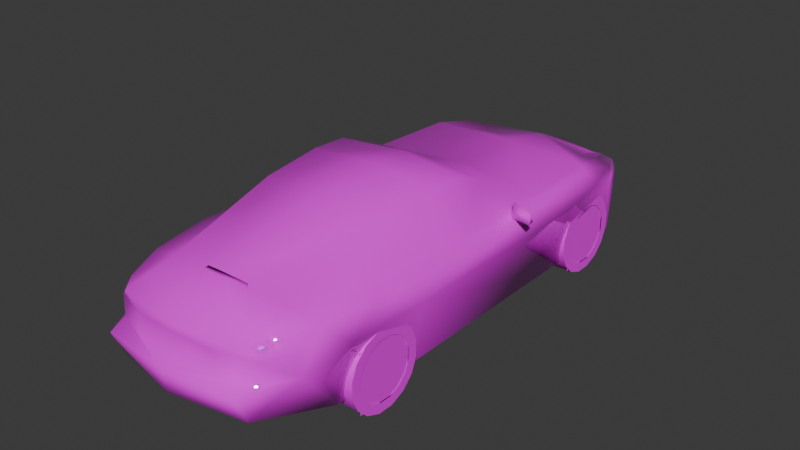 # Source: amdb7.blend  (saved by Blender 4.0.36; exported with 4.5.12 LTS)
import bpy
from mathutils import Matrix  # noqa: F401  (used for matrix-valued properties, if any)

bpy.ops.wm.read_factory_settings(use_empty=True)
scene = bpy.context.scene
scene.name = 'Scene'

# ---- collections
col_collection = bpy.data.collections.new('Collection'); scene.collection.children.link(col_collection)

# ---- images (referenced by path relative to the original .blend; pixels are not part of the script)
import os
ASSET_DIR = os.environ.get("B2B_ASSET_DIR", "")  # directory of the original .blend (textures are referenced by path, not embedded)
HERE = os.path.dirname(os.path.abspath(__file__))  # packed textures are extracted next to this script under _unpacked/

def load_image(name, relpath, width, height, colorspace="sRGB"):
    """Load a texture the original file referenced (path relative to the .blend, or extracted next to this script)."""
    p = next((c for c in (os.path.join(HERE, relpath), os.path.join(ASSET_DIR, relpath)) if relpath and os.path.exists(c)), "")
    if p:
        img = bpy.data.images.load(p, check_existing=True)
        img.name = name
    else:  # same state as the original file: an image datablock whose file is absent (Cycles renders it pink)
        img = bpy.data.images.new(name, width, height)
        img.source = "FILE"
        img.filepath = "//" + (relpath or name)
    img.colorspace_settings.name = colorspace
    return img
img_5_png = load_image('5.png', 'textures/5.png', 1024, 1024, 'sRGB')

# ---- materials (node trees are filled in below, after node groups)
mat_material_001 = bpy.data.materials.new('Material.001')
mat_material_001.alpha_threshold = 0.2
mat_material_001.use_transparent_shadow = False
mat_material_001.roughness = 0.5
mat_material_001.line_color = (0.0, 0.0, 0.0, 1.0)
mat_material = bpy.data.materials.new('Material')
mat_material.alpha_threshold = 0.2
mat_material.use_transparent_shadow = False
mat_material.roughness = 0.5
mat_material.line_color = (0.0, 0.0, 0.0, 1.0)

# ---- material node trees
mat_material_001.use_nodes = True; mat_material_001.node_tree.nodes.clear()
_N = mat_material_001.node_tree.nodes; _L = mat_material_001.node_tree.links
n0 = _N.new('ShaderNodeOutputMaterial'); n0.name = 'Material Output'; n0.location = (300, 300)
n1 = _N.new('ShaderNodeBsdfPrincipled'); n1.name = 'Principled BSDF'; n1.location = (10, 300)
n1.inputs[2].default_value = 0.0
n1.inputs[3].default_value = 1.45
n2 = _N.new('ShaderNodeTexImage'); n2.name = 'Image Texture'; n2.location = (-280, 280)
n2.image = img_5_png
n2.interpolation = 'Closest'
_L.new(n1.outputs[0], n0.inputs[0])
_L.new(n2.outputs[0], n1.inputs[0])
_L.new(n2.outputs[1], n1.inputs[4])
n0.is_active_output = True
mat_material.use_nodes = True; mat_material.node_tree.nodes.clear()
_N = mat_material.node_tree.nodes; _L = mat_material.node_tree.links
n0 = _N.new('ShaderNodeOutputMaterial'); n0.name = 'Material Output'; n0.location = (300, 300)
n1 = _N.new('ShaderNodeBsdfPrincipled'); n1.name = 'Principled BSDF'; n1.location = (10, 300)
n1.inputs[3].default_value = 1.45
n2 = _N.new('ShaderNodeTexImage'); n2.name = 'Image Texture'; n2.location = (-280, 280)
n2.image = img_5_png
n2.interpolation = 'Closest'
_L.new(n1.outputs[0], n0.inputs[0])
_L.new(n2.outputs[0], n1.inputs[0])
_L.new(n2.outputs[1], n1.inputs[4])
n0.is_active_output = True

# ---- world
world_world = bpy.data.worlds.new('World'); scene.world = world_world
world_world.use_nodes = True; world_world.node_tree.nodes.clear()
_N = world_world.node_tree.nodes; _L = world_world.node_tree.links
n0 = _N.new('ShaderNodeOutputWorld'); n0.name = 'World Output'; n0.location = (300, 300)
n1 = _N.new('ShaderNodeBackground'); n1.name = 'Background'; n1.location = (10, 300)
n1.inputs[0].default_value = (0.05088, 0.05088, 0.05088, 1.0)
_L.new(n1.outputs[0], n0.inputs[0])
n0.is_active_output = True
world_world.color = (0.05088, 0.05088, 0.05088)
world_world.use_sun_shadow = False
world_world.sun_shadow_jitter_overblur = 0.0

# ---- meshes
me_ld7cn = bpy.data.meshes.new('ld7cn')
me_ld7cn.from_pydata([(-0.433, 0.8491, 0.02027), (-0.433, -1.696, 0.05551), (-0.433, 1.58, 0.6015), (-0.433, -0.9345, 0.783), (-0.433, 0.9099, 0.6517), (-0.433, -1.59, 0.697), (-0.433, 1.722, 0.05068), (-0.433, -0.8892, 0.01014), (0.433, 0.8491, 0.02027), (0.433, 1.722, 0.05068), (0.433, 1.58, 0.6015), (0.433, 0.9099, 0.6517), (0.433, -1.696, 0.05551), (0.433, -0.8892, 0.01014), (0.433, -0.9345, 0.783), (0.433, -1.59, 0.697), (0.7709, 1.73, 0.4644), (0.6521, 1.73, 0.6126), (0.6126, 2.086, 0.4644), (0.7607, 1.829, 0.4938), (0.4842, 1.73, 0.4644), (0.4349, 2.036, 0.5039), (0.4644, 2.155, 0.4547), (0.4842, 1.73, 0.5928), (0.7709, 1.73, 0.5633), (-0.7709, 1.73, 0.5633), (-0.4842, 1.73, 0.5928), (-0.4644, 2.155, 0.4547), (-0.4349, 2.036, 0.5039), (-0.4842, 1.73, 0.4644), (-0.7607, 1.829, 0.4938), (-0.6126, 2.086, 0.4644), (-0.6521, 1.73, 0.6126), (-0.7709, 1.73, 0.4644), (-1.008, 0.1776, 0.6917), (-1.008, 0.1776, 0.7907), (-0.8201, 0.2467, 0.8003), (-0.8105, 0.237, 0.6719), (-0.8105, 0.3456, 0.6719), (0.8105, 0.3456, 0.6719), (0.8105, 0.237, 0.6719), (0.8201, 0.2467, 0.8003), (1.008, 0.1776, 0.7907), (1.008, 0.1776, 0.6917), (0.4547, 2.214, 0.3654), (-0.4547, 2.214, 0.3654), (-0.3558, -2.303, 0.5928), (0.3558, -2.303, 0.5928), (0.5334, 2.145, 0.04924), (-0.5334, 2.145, 0.04924), (0.8501, 0.5532, 0.6425), (-0.8501, 0.5532, 0.6425), (0.8501, -1.285, 0.7216), (-0.8501, -1.285, 0.7216), (-0.7313, 1.354, 0.6917), (0.7313, 1.354, 0.6917), (0.7805, -1.799, 0.7019), (-0.7805, -1.799, 0.7019), (-0.8303, 1.69, 0.02944), (0.8303, 1.69, 0.02944), (-0.9094, 1.275, 0.5831), (0.9094, 1.275, 0.5831), (0.6126, -2.283, 0.1578), (-0.6126, -2.283, 0.1578), (-0.7607, -1.977, 0.5633), (0.7607, -1.977, 0.5633), (-0.6521, 2.106, 0.3654), (0.6521, 2.106, 0.3654), (-0.8003, -1.671, 0.0391), (0.8003, -1.671, 0.0391), (-0.8303, -0.9094, 6.866e-08), (0.8303, -0.9094, 6.866e-08), (-0.8303, 0.8795, -6.64e-08), (0.8303, 0.8795, -6.64e-08), (0.7607, 0.5928, 0.7115), (-0.7607, 0.5928, 0.7115), (-0.573, -0.08881, 1.047), (0.573, -0.08881, 1.047), (-0.9094, 0.9094, 0.5039), (0.9094, 0.9094, 0.5039), (-0.8795, -1.591, 0.5136), (-0.9094, -0.949, 0.5136), (-0.8896, 1.562, 0.4938), (0.8896, 1.562, 0.4938), (0.8795, -1.591, 0.5136), (0.9094, -0.949, 0.5136), (-0.7907, -0.3456, 0.7019), (0.7907, -0.3456, 0.7019), (0.5633, -0.405, 1.067), (-0.5633, -0.405, 1.067), (0.5532, -0.9094, 1.018), (-0.5532, -0.9094, 1.018), (-0.3258, 2.244, 0.4151), (0.3258, 2.244, 0.4151), (-0.5928, -2.382, 0.3755), (-0.7907, -1.977, 0.405), (0.5928, -2.382, 0.3755), (0.7907, -1.977, 0.405), (-0.3558, -2.313, 0.405), (0.3558, -2.313, 0.405), (0.0, -2.442, 0.3755), (-0.6324, -2.214, 0.5831), (0.6324, -2.214, 0.5831), (-0.6425, -2.214, 0.405), (0.6425, -2.214, 0.405), (-0.5435, -1.829, 0.7511), (0.5435, -1.829, 0.7511), (-0.6719, -2.106, 0.6623), (0.6719, -2.106, 0.6623), (0.5633, -2.274, 0.6521), (-0.5633, -2.244, 0.6521), (-0.6227, 0.09847, 0.9688), (0.6227, 0.09847, 0.9688), (0.4547, 2.214, 0.2964), (-0.4547, 2.214, 0.2964), (0.2076, -1.858, 0.7805), (-0.2076, -1.858, 0.7805), (0.1878, -1.834, 0.797), (-0.1878, -1.834, 0.797), (0.0, 2.205, 0.07868), (0.0, 2.283, 0.2863), (0.0, 1.878, 0.6126), (0.0, 1.364, 0.7216), (0.0, 0.6917, 0.7414), (0.0, 0.1482, 0.9982), (0.0, -0.0391, 1.077), (0.0, -0.405, 1.107), (0.0, -0.9094, 1.047), (0.0, -2.333, 0.6719), (0.0, -2.323, 0.5928), (0.0, -2.353, 0.405), (0.0, -2.422, 0.1878), (0.0, 2.283, 0.4349), (0.6821, -1.285, 0.7709), (-0.6821, -1.285, 0.7709), (-0.9982, 0.2467, 0.6917), (0.9982, 0.2467, 0.6917), (0.0, -1.858, 0.7805), (0.0, -1.829, 0.8003)], [], [(131, 63, 62), (119, 48, 49), (79, 78, 60, 61), (61, 60, 82, 83), (82, 58, 59, 83), (78, 79, 73, 72), (84, 80, 81, 85), (81, 70, 71, 85), (80, 84, 69, 68), (73, 71, 70, 72), (62, 63, 68, 69), (48, 59, 58, 49), (1, 5, 3, 7), (0, 4, 2, 6), (12, 13, 14, 15), (8, 9, 10, 11), (115, 117, 137), (116, 137, 118), (115, 138, 117), (117, 138, 118), (132, 120, 92), (132, 93, 120), (65, 97, 56), (80, 95, 57), (42, 43, 136), (34, 35, 135), (87, 133, 52), (87, 90, 133), (86, 134, 91), (86, 53, 134), (26, 121, 28), (23, 21, 121), (96, 100, 131), (99, 130, 100), (68, 63, 95), (69, 97, 62), (133, 106, 52), (134, 53, 105), (88, 90, 87), (89, 86, 91), (80, 53, 81), (18, 19, 67), (31, 66, 30), (48, 67, 59), (82, 66, 58), (106, 115, 109), (106, 90, 115), (117, 118, 137), (27, 31, 32), (22, 17, 18), (75, 51, 86), (28, 92, 27), (45, 114, 66), (44, 67, 113), (78, 51, 60), (79, 61, 50), (108, 109, 102), (107, 101, 110), (53, 80, 57), (52, 56, 84), (54, 32, 25), (25, 32, 31), (76, 111, 89), (77, 88, 112), (21, 22, 93), (116, 118, 138), (105, 110, 116), (56, 108, 65), (57, 64, 107), (60, 82, 78), (130, 98, 100), (24, 17, 55), (24, 18, 17), (67, 83, 59), (82, 25, 30), (84, 97, 69), (80, 68, 95), (63, 131, 94), (50, 87, 52), (104, 96, 97), (103, 95, 94), (62, 96, 131), (102, 109, 47), (105, 116, 91), (30, 25, 31), (106, 133, 90), (106, 56, 52), (53, 57, 105), (17, 23, 55), (19, 18, 24), (66, 82, 30), (53, 86, 51), (31, 45, 66), (18, 67, 44), (24, 83, 19), (52, 84, 85), (97, 84, 56), (108, 102, 65), (95, 64, 57), (95, 63, 94), (48, 113, 67), (49, 66, 114), (19, 83, 67), (64, 101, 107), (105, 91, 134), (61, 79, 83), (32, 54, 26), (74, 87, 50), (62, 97, 96), (66, 49, 58), (101, 46, 110), (100, 94, 131), (39, 40, 41), (38, 36, 37), (25, 32, 33), (30, 33, 31), (30, 25, 33), (26, 28, 29), (29, 28, 27), (20, 22, 21), (23, 20, 21), (19, 16, 24), (19, 18, 16), (24, 16, 17), (47, 99, 104, 102), (98, 46, 101, 103), (97, 65, 102, 104), (103, 101, 64, 95), (138, 115, 90, 127), (99, 47, 129, 130), (47, 109, 128, 129), (109, 115, 137, 128), (90, 88, 126, 127), (88, 77, 125, 126), (77, 112, 124, 125), (112, 74, 123, 124), (74, 55, 122, 123), (55, 23, 121, 122), (21, 93, 132, 121), (113, 48, 119, 120), (36, 38, 135, 35), (41, 42, 136, 39), (82, 60, 54, 25), (61, 83, 24, 55), (128, 137, 116, 110), (138, 127, 91, 116), (93, 22, 18, 44), (76, 125, 124, 111), (27, 32, 26, 28), (109, 108, 56, 106), (128, 110, 46, 129), (83, 79, 73, 59), (45, 31, 27, 92), (46, 98, 130, 129), (104, 99, 100, 96), (103, 94, 100, 98), (125, 76, 89, 126), (87, 74, 112, 88), (28, 121, 132, 92), (22, 21, 23, 17), (114, 45, 92, 120), (127, 126, 89, 91), (75, 86, 89, 111), (75, 111, 124, 123), (122, 121, 26, 54), (72, 78, 82, 58), (81, 70, 68, 80), (50, 52, 85, 79), (78, 81, 53, 51), (107, 110, 105, 57), (44, 113, 120, 93), (50, 61, 55, 74), (84, 69, 71, 85), (51, 75, 54, 60), (85, 71, 73, 79), (78, 72, 70, 81), (122, 54, 75, 123), (49, 114, 120, 119), (42, 41, 40, 43), (43, 40, 39, 136), (37, 34, 135, 38), (35, 34, 37, 36), (27, 31, 33, 29), (32, 26, 29, 33), (23, 17, 16, 20), (18, 22, 20, 16)])
me_ld7cn.polygons.foreach_set('use_smooth', [True] * 186)
_uv = me_ld7cn.uv_layers.new(name='UVMap')
_uv.uv.foreach_set('vector', [0.031, 0.0, 0.031, 0.031, 0.0, 0.031, 0.031, 0.0, 0.031, 0.031, 0.0, 0.031, 0.031, 0.0, 0.031, 0.031, 0.0, 0.031, 0.0, 0.0, 0.031, 0.0, 0.031, 0.031, 0.0, 0.031, 0.0, 0.0, 0.031, 0.0, 0.031, 0.031, 0.0, 0.031, 0.0, 0.0, 0.031, 0.0, 0.031, 0.031, 0.0, 0.031, 0.0, 0.0, 0.031, 0.0, 0.031, 0.031, 0.0, 0.031, 0.0, 0.0, 0.031, 0.0, 0.031, 0.031, 0.0, 0.031, 0.0, 0.0, 0.031, 0.0, 0.031, 0.031, 0.0, 0.031, 0.0, 0.0, 0.031, 0.0, 0.031, 0.031, 0.0, 0.031, 0.0, 0.0, 0.031, 0.0, 0.031, 0.031, 0.0, 0.031, 0.0, 0.0, 0.031, 0.0, 0.031, 0.031, 0.0, 0.031, 0.0, 0.0, 0.031, 0.0, 0.031, 0.031, 0.0, 0.031, 0.0, 0.0, 0.031, 0.0, 0.031, 0.031, 0.0, 0.031, 0.0, 0.0, 0.031, 0.0, 0.031, 0.031, 0.0, 0.031, 0.0, 0.0, 0.031, 0.0, 0.031, 0.031, 0.0, 0.031, 0.0, 0.0, 0.773, 0.835, 0.769, 0.847, 0.718, 0.835, 0.663, 0.835, 0.718, 0.835, 0.667, 0.847, 0.753, 0.808, 0.725, 0.808, 0.749, 0.808, 0.749, 0.808, 0.725, 0.808, 0.694, 0.808, 0.624, 0.969, 0.624, 0.91, 0.498, 0.957, 0.624, 0.969, 0.498, 0.957, 0.624, 0.91, 0.553, 0.776, 0.537, 0.733, 0.514, 0.808, 0.486, 0.765, 0.537, 0.733, 0.514, 0.808, 0.031, 0.812, 0.031, 0.8, 0.031, 0.8, 0.031, 0.796, 0.031, 0.812, 0.031, 0.796, 0.604, 0.545, 0.6, 0.518, 0.604, 0.518, 0.376, 0.251, 0.455, 0.357, 0.506, 0.278, 0.376, 0.251, 0.506, 0.278, 0.455, 0.357, 0.545, 0.545, 0.545, 0.518, 0.549, 0.518, 0.086, 0.341, 0.247, 0.318, 0.102, 0.29, 0.086, 0.341, 0.102, 0.29, 0.247, 0.318, 0.608, 0.702, 0.796, 0.702, 0.796, 0.635, 0.682, 0.71, 0.796, 0.71, 0.796, 0.702, 0.498, 0.643, 0.58, 0.682, 0.537, 0.733, 0.498, 0.643, 0.537, 0.733, 0.58, 0.682, 0.965, 0.957, 0.933, 0.886, 1.0, 0.957, 0.965, 0.957, 1.0, 0.957, 0.933, 0.886, 0.384, 0.373, 0.455, 0.357, 0.376, 0.251, 0.384, 0.373, 0.376, 0.251, 0.455, 0.357, 0.486, 0.765, 0.447, 0.812, 0.404, 0.765, 0.008, 0.749, 0.039, 0.757, 0.004, 0.725, 0.008, 0.749, 0.004, 0.725, 0.039, 0.757, 0.0, 0.643, 0.004, 0.725, 0.059, 0.639, 0.075, 0.757, 0.004, 0.725, 0.059, 0.639, 0.933, 0.886, 0.859, 0.882, 0.937, 0.831, 0.933, 0.886, 0.933, 1.0, 0.859, 0.882, 0.769, 0.847, 0.667, 0.847, 0.718, 0.835, 0.812, 0.439, 0.776, 0.424, 0.71, 0.529, 0.812, 0.427, 0.714, 0.537, 0.773, 0.424, 0.2, 0.812, 0.208, 0.792, 0.325, 0.808, 0.102, 0.29, 0.141, 0.255, 0.094, 0.271, 0.451, 0.941, 0.451, 0.914, 0.376, 0.941, 0.447, 0.941, 0.376, 0.941, 0.447, 0.914, 0.161, 0.761, 0.208, 0.792, 0.11, 0.78, 0.161, 0.761, 0.11, 0.78, 0.208, 0.792, 0.596, 0.812, 0.627, 0.808, 0.604, 0.78, 0.596, 0.812, 0.604, 0.78, 0.627, 0.808, 0.447, 0.812, 0.486, 0.765, 0.514, 0.808, 0.447, 0.812, 0.514, 0.808, 0.486, 0.765, 0.102, 0.808, 0.055, 0.788, 0.055, 0.776, 0.69, 0.494, 0.71, 0.529, 0.776, 0.424, 0.341, 0.369, 0.318, 0.341, 0.384, 0.373, 0.341, 0.369, 0.384, 0.373, 0.318, 0.341, 0.102, 0.29, 0.094, 0.271, 0.137, 0.255, 0.694, 0.808, 0.694, 0.808, 0.725, 0.808, 0.933, 0.886, 0.937, 0.835, 0.859, 0.882, 0.514, 0.808, 0.557, 0.8, 0.553, 0.776, 0.514, 0.808, 0.553, 0.776, 0.557, 0.8, 0.11, 0.78, 0.075, 0.757, 0.161, 0.761, 0.796, 0.71, 0.682, 0.71, 0.796, 0.702, 0.055, 0.776, 0.055, 0.788, 0.102, 0.808, 0.69, 0.506, 0.773, 0.424, 0.714, 0.537, 0.004, 0.725, 0.075, 0.757, 0.059, 0.639, 0.075, 0.757, 0.055, 0.776, 0.039, 0.757, 0.486, 0.765, 0.537, 0.733, 0.498, 0.643, 0.486, 0.765, 0.498, 0.643, 0.537, 0.733, 0.604, 0.627, 0.796, 0.635, 0.608, 0.702, 0.208, 0.792, 0.325, 0.808, 0.447, 0.812, 0.569, 0.733, 0.592, 0.725, 0.537, 0.733, 0.569, 0.733, 0.537, 0.733, 0.592, 0.725, 0.604, 0.627, 0.608, 0.702, 0.796, 0.635, 0.604, 0.78, 0.627, 0.808, 0.69, 0.784, 0.933, 0.886, 0.859, 0.882, 0.937, 1.0, 0.706, 0.459, 0.69, 0.494, 0.776, 0.424, 0.576, 0.271, 0.506, 0.278, 0.455, 0.357, 0.933, 0.886, 0.984, 0.89, 1.0, 0.957, 1.0, 0.957, 0.984, 0.89, 0.933, 0.886, 0.031, 0.341, 0.086, 0.341, 0.008, 0.404, 0.706, 0.471, 0.773, 0.424, 0.69, 0.506, 0.004, 0.725, 0.075, 0.757, 0.039, 0.757, 0.447, 0.812, 0.325, 0.808, 0.208, 0.792, 0.388, 0.976, 0.451, 0.941, 0.376, 0.941, 0.388, 0.976, 0.376, 0.941, 0.447, 0.941, 0.055, 0.776, 0.075, 0.757, 0.039, 0.757, 0.447, 0.812, 0.486, 0.765, 0.404, 0.765, 0.537, 0.733, 0.486, 0.765, 0.514, 0.808, 0.557, 0.8, 0.569, 0.78, 0.553, 0.776, 0.537, 0.733, 0.553, 0.776, 0.514, 0.808, 0.537, 0.733, 0.58, 0.682, 0.592, 0.725, 0.42, 0.824, 0.447, 0.914, 0.376, 0.941, 0.42, 0.824, 0.376, 0.941, 0.451, 0.914, 0.039, 0.757, 0.075, 0.757, 0.004, 0.725, 0.553, 0.776, 0.569, 0.78, 0.557, 0.8, 0.576, 0.271, 0.455, 0.357, 0.506, 0.278, 0.11, 0.78, 0.161, 0.761, 0.075, 0.757, 0.031, 0.341, 0.008, 0.404, 0.086, 0.341, 0.2, 0.812, 0.325, 0.808, 0.208, 0.792, 0.58, 0.682, 0.537, 0.733, 0.592, 0.725, 0.004, 0.725, 0.0, 0.643, 0.059, 0.639, 0.604, 0.78, 0.69, 0.784, 0.627, 0.808, 0.796, 0.702, 0.608, 0.702, 0.796, 0.635, 0.0, 0.792, 0.0, 0.792, 0.0, 0.812, 0.0, 0.792, 0.0, 0.812, 0.0, 0.792, 0.878, 0.608, 0.925, 0.624, 0.878, 0.576, 0.878, 0.553, 0.878, 0.573, 0.933, 0.502, 0.878, 0.553, 0.878, 0.573, 0.878, 0.573, 0.98, 0.573, 1.0, 0.514, 0.98, 0.573, 0.98, 0.573, 1.0, 0.514, 0.988, 0.49, 0.98, 0.573, 0.988, 0.49, 1.0, 0.514, 0.98, 0.573, 0.98, 0.573, 1.0, 0.514, 0.878, 0.553, 0.878, 0.573, 0.878, 0.573, 0.878, 0.553, 0.933, 0.502, 0.878, 0.573, 0.878, 0.608, 0.878, 0.576, 0.925, 0.624, 0.373, 0.875, 0.373, 0.816, 0.251, 0.816, 0.251, 0.871, 0.373, 0.816, 0.373, 0.875, 0.251, 0.871, 0.251, 0.816, 0.188, 0.816, 0.216, 0.867, 0.251, 0.871, 0.251, 0.816, 0.251, 0.816, 0.251, 0.871, 0.216, 0.867, 0.188, 0.816, 0.816, 0.886, 0.859, 0.882, 0.933, 1.0, 0.816, 1.0, 0.69, 0.714, 0.69, 0.784, 0.796, 0.784, 0.796, 0.714, 0.69, 0.784, 0.627, 0.808, 0.796, 0.812, 0.796, 0.784, 0.937, 0.831, 0.859, 0.882, 0.816, 0.882, 0.816, 0.824, 0.506, 0.576, 0.502, 0.525, 0.671, 0.525, 0.671, 0.576, 0.502, 0.525, 0.502, 0.49, 0.671, 0.486, 0.671, 0.525, 0.671, 1.0, 0.659, 0.98, 0.812, 0.98, 0.812, 1.0, 0.659, 0.98, 0.627, 0.918, 0.812, 0.918, 0.812, 0.98, 0.0, 0.529, 0.008, 0.404, 0.247, 0.404, 0.247, 0.514, 0.008, 0.404, 0.086, 0.341, 0.247, 0.318, 0.247, 0.404, 0.102, 0.29, 0.137, 0.255, 0.247, 0.251, 0.247, 0.318, 0.447, 0.914, 0.42, 0.824, 0.624, 0.835, 0.624, 0.91, 0.0, 0.812, 0.0, 0.792, 0.031, 0.796, 0.031, 0.812, 0.0, 0.812, 0.031, 0.812, 0.031, 0.8, 0.0, 0.792, 0.075, 0.757, 0.11, 0.78, 0.102, 0.808, 0.055, 0.776, 0.11, 0.78, 0.075, 0.757, 0.055, 0.776, 0.102, 0.808, 0.816, 0.824, 0.816, 0.882, 0.859, 0.882, 0.937, 0.835, 0.816, 0.886, 0.816, 1.0, 0.937, 1.0, 0.859, 0.882, 0.498, 0.957, 0.447, 0.973, 0.388, 0.976, 0.447, 0.941, 0.671, 1.0, 0.812, 1.0, 0.812, 0.98, 0.659, 0.98, 0.812, 0.439, 0.71, 0.529, 0.741, 0.561, 0.8, 0.482, 0.937, 0.831, 0.961, 0.851, 0.984, 0.89, 0.933, 0.886, 0.796, 0.812, 0.627, 0.808, 0.69, 0.784, 0.796, 0.784, 0.075, 0.757, 0.161, 0.761, 0.165, 0.631, 0.059, 0.639, 0.451, 0.941, 0.388, 0.976, 0.447, 0.973, 0.498, 0.957, 0.69, 0.784, 0.69, 0.714, 0.796, 0.714, 0.796, 0.784, 0.596, 0.71, 0.682, 0.71, 0.796, 0.702, 0.608, 0.702, 0.596, 0.71, 0.608, 0.702, 0.796, 0.702, 0.682, 0.71, 0.671, 0.486, 0.502, 0.49, 0.502, 0.525, 0.671, 0.525, 0.376, 0.251, 0.251, 0.255, 0.318, 0.341, 0.384, 0.373, 0.102, 0.29, 0.247, 0.318, 0.247, 0.251, 0.141, 0.255, 0.812, 0.427, 0.804, 0.475, 0.749, 0.561, 0.714, 0.537, 0.451, 0.914, 0.451, 0.941, 0.498, 0.957, 0.624, 0.91, 0.671, 0.576, 0.671, 0.525, 0.502, 0.525, 0.506, 0.576, 0.251, 0.255, 0.376, 0.251, 0.384, 0.373, 0.318, 0.341, 0.627, 0.918, 0.659, 0.98, 0.812, 0.98, 0.812, 0.918, 0.247, 0.404, 0.247, 0.318, 0.086, 0.341, 0.008, 0.404, 0.165, 0.631, 0.161, 0.761, 0.075, 0.757, 0.059, 0.639, 0.404, 0.765, 0.4, 0.631, 0.498, 0.643, 0.486, 0.765, 0.208, 0.792, 0.447, 0.812, 0.404, 0.765, 0.161, 0.761, 0.161, 0.761, 0.404, 0.765, 0.447, 0.812, 0.208, 0.792, 0.961, 0.851, 0.937, 0.835, 0.933, 0.886, 0.984, 0.89, 0.447, 0.941, 0.447, 0.914, 0.624, 0.91, 0.498, 0.957, 0.208, 0.792, 0.11, 0.78, 0.102, 0.808, 0.2, 0.812, 0.486, 0.765, 0.498, 0.643, 0.4, 0.631, 0.404, 0.765, 0.208, 0.792, 0.2, 0.812, 0.102, 0.808, 0.11, 0.78, 0.404, 0.765, 0.4, 0.631, 0.165, 0.631, 0.161, 0.761, 0.161, 0.761, 0.165, 0.631, 0.4, 0.631, 0.404, 0.765, 0.247, 0.404, 0.008, 0.404, 0.0, 0.529, 0.247, 0.514, 0.42, 0.824, 0.451, 0.914, 0.624, 0.91, 0.624, 0.835, 0.388, 0.341, 0.388, 0.353, 0.388, 0.267, 0.388, 0.278, 0.031, 0.8, 0.0, 0.792, 0.0, 0.792, 0.031, 0.8, 0.0, 0.792, 0.031, 0.796, 0.031, 0.796, 0.0, 0.792, 0.376, 0.341, 0.376, 0.278, 0.376, 0.267, 0.376, 0.353, 0.988, 0.49, 0.933, 0.502, 0.878, 0.573, 0.98, 0.573, 0.925, 0.624, 1.0, 0.62, 1.0, 0.576, 0.878, 0.576, 1.0, 0.62, 0.925, 0.624, 0.878, 0.576, 1.0, 0.576, 0.933, 0.502, 0.988, 0.49, 0.98, 0.573, 0.878, 0.573])
me_ld7cn.materials.append(mat_material_001)
me_ld7cn.update()
me_ld7cn_001 = bpy.data.meshes.new('ld7cn.001')
me_ld7cn_001.from_pydata([(0.1098, 0.3282, 0.06501), (0.1098, 0.2461, 0.04875), (0.1098, 0.3279, -0.06527), (0.1098, 0.2459, -0.04901), (0.1098, 0.2781, -0.1861), (0.1098, 0.2084, -0.1394), (0.1098, 0.1858, -0.2784), (0.1098, 0.1392, -0.2086), (0.1098, 0.06501, -0.3282), (0.1098, 0.04875, -0.2461), (0.1098, -0.06527, -0.3282), (0.1098, -0.04901, -0.2461), (0.1098, -0.1861, -0.2784), (0.1098, -0.1394, -0.2086), (0.1098, -0.2784, -0.1861), (0.1098, -0.2086, -0.1394), (0.1098, -0.3282, -0.06527), (0.1098, -0.2461, -0.04901), (0.1098, -0.3282, 0.06501), (0.1098, -0.2461, 0.04875), (0.1098, -0.2784, 0.1858), (0.1098, -0.2086, 0.1392), (0.1098, -0.1861, 0.2781), (0.1098, -0.1394, 0.2084), (0.1098, -0.06527, 0.3282), (0.1098, -0.04901, 0.2461), (0.1098, 0.06501, 0.3282), (0.1098, 0.04875, 0.2461), (0.1098, 0.1858, 0.2781), (0.1098, 0.1392, 0.2084), (0.1098, 0.2781, 0.1858), (0.1098, 0.2084, 0.1392), (0.1098, 0.3282, 0.06501), (0.1098, 0.2461, 0.04875), (0.1098, 0.3282, 0.06501), (-0.1101, 0.3282, 0.06501), (0.1098, 0.2781, 0.1858), (-0.1101, 0.2781, 0.1858), (0.1098, 0.1858, 0.2781), (-0.1101, 0.1858, 0.2781), (0.1098, 0.06501, 0.3282), (-0.1101, 0.06501, 0.3282), (0.1098, -0.06527, 0.3282), (-0.1101, -0.06527, 0.3282), (0.1098, -0.1861, 0.2781), (-0.1101, -0.1861, 0.2781), (0.1098, -0.2784, 0.1858), (-0.1101, -0.2784, 0.1858), (0.1098, -0.3282, 0.06501), (-0.1101, -0.3282, 0.06501), (0.1098, -0.3282, -0.06527), (-0.1101, -0.3282, -0.06527), (0.1098, -0.2784, -0.1861), (-0.1101, -0.2784, -0.1861), (0.1098, -0.1861, -0.2784), (-0.1101, -0.1861, -0.2784), (0.1098, -0.06527, -0.3282), (-0.1101, -0.06527, -0.3282), (0.1098, 0.06501, -0.3282), (-0.1101, 0.06501, -0.3282), (0.1098, 0.1858, -0.2784), (-0.1101, 0.1858, -0.2784), (0.1098, 0.2781, -0.1861), (-0.1101, 0.2781, -0.1861), (0.1098, 0.3279, -0.06527), (-0.1101, 0.3279, -0.06527), (0.1098, 0.3282, 0.06501), (-0.1101, 0.3282, 0.06501), (-0.1101, 0.3282, 0.06501), (-0.1101, 0.3279, -0.06527), (-0.1101, 0.2781, 0.1858), (-0.1101, 0.2781, -0.1861), (-0.1101, 0.1858, 0.2781), (-0.1101, 0.1858, -0.2784), (-0.1101, 0.06501, 0.3282), (-0.1101, 0.06501, -0.3282), (-0.1101, -0.06527, 0.3282), (-0.1101, -0.06527, -0.3282), (-0.1101, -0.1861, 0.2781), (-0.1101, -0.1861, -0.2784), (-0.1101, -0.2784, 0.1858), (-0.1101, -0.2784, -0.1861), (-0.1101, -0.3282, 0.06501), (-0.1101, -0.3282, -0.06527), (0.1026, -0.2461, 0.2461), (0.1026, 0.2461, 0.2461), (0.1026, 0.2461, -0.2461), (0.1026, -0.2461, -0.2461)], [], [(0, 1, 3, 2), (2, 3, 5, 4), (4, 5, 7, 6), (6, 7, 9, 8), (8, 9, 11, 10), (10, 11, 13, 12), (12, 13, 15, 14), (14, 15, 17, 16), (16, 17, 19, 18), (18, 19, 21, 20), (20, 21, 23, 22), (22, 23, 25, 24), (24, 25, 27, 26), (26, 27, 29, 28), (28, 29, 31, 30), (30, 31, 33, 32), (34, 35, 37, 36), (36, 37, 39, 38), (38, 39, 41, 40), (40, 41, 43, 42), (42, 43, 45, 44), (44, 45, 47, 46), (46, 47, 49, 48), (48, 49, 51, 50), (50, 51, 53, 52), (52, 53, 55, 54), (54, 55, 57, 56), (56, 57, 59, 58), (58, 59, 61, 60), (60, 61, 63, 62), (62, 63, 65, 64), (64, 65, 67, 66), (68, 69, 71, 70), (70, 71, 73, 72), (72, 73, 75, 74), (74, 75, 77, 76), (76, 77, 79, 78), (78, 79, 81, 80), (80, 81, 83, 82), (85, 84, 87, 86)])
me_ld7cn_001.polygons.foreach_set('use_smooth', [True] * 40)
_uv = me_ld7cn_001.uv_layers.new(name='UVMap')
_uv.uv.foreach_set('vector', [0.031, 0.0, 0.031, 0.031, 0.0, 0.031, 0.0, 0.0, 0.031, 0.0, 0.031, 0.031, 0.0, 0.031, 0.0, 0.0, 0.031, 0.0, 0.031, 0.031, 0.0, 0.031, 0.0, 0.0, 0.031, 0.0, 0.031, 0.031, 0.0, 0.031, 0.0, 0.0, 0.031, 0.0, 0.031, 0.031, 0.0, 0.031, 0.0, 0.0, 0.031, 0.0, 0.031, 0.031, 0.0, 0.031, 0.0, 0.0, 0.031, 0.0, 0.031, 0.031, 0.0, 0.031, 0.0, 0.0, 0.031, 0.0, 0.031, 0.031, 0.0, 0.031, 0.0, 0.0, 0.031, 0.0, 0.031, 0.031, 0.0, 0.031, 0.0, 0.0, 0.031, 0.0, 0.031, 0.031, 0.0, 0.031, 0.0, 0.0, 0.031, 0.0, 0.031, 0.031, 0.0, 0.031, 0.0, 0.0, 0.031, 0.0, 0.031, 0.031, 0.0, 0.031, 0.0, 0.0, 0.031, 0.0, 0.031, 0.031, 0.0, 0.031, 0.0, 0.0, 0.031, 0.0, 0.031, 0.031, 0.0, 0.031, 0.0, 0.0, 0.031, 0.0, 0.031, 0.031, 0.0, 0.031, 0.0, 0.0, 0.031, 0.0, 0.031, 0.031, 0.0, 0.031, 0.0, 0.0, 0.031, 0.0, 0.031, 0.031, 0.0, 0.031, 0.0, 0.0, 0.031, 0.0, 0.031, 0.031, 0.0, 0.031, 0.0, 0.0, 0.031, 0.0, 0.031, 0.031, 0.0, 0.031, 0.0, 0.0, 0.031, 0.0, 0.031, 0.031, 0.0, 0.031, 0.0, 0.0, 0.031, 0.0, 0.031, 0.031, 0.0, 0.031, 0.0, 0.0, 0.031, 0.0, 0.031, 0.031, 0.0, 0.031, 0.0, 0.0, 0.031, 0.0, 0.031, 0.031, 0.0, 0.031, 0.0, 0.0, 0.031, 0.0, 0.031, 0.031, 0.0, 0.031, 0.0, 0.0, 0.031, 0.0, 0.031, 0.031, 0.0, 0.031, 0.0, 0.0, 0.031, 0.0, 0.031, 0.031, 0.0, 0.031, 0.0, 0.0, 0.031, 0.0, 0.031, 0.031, 0.0, 0.031, 0.0, 0.0, 0.031, 0.0, 0.031, 0.031, 0.0, 0.031, 0.0, 0.0, 0.031, 0.0, 0.031, 0.031, 0.0, 0.031, 0.0, 0.0, 0.031, 0.0, 0.031, 0.031, 0.0, 0.031, 0.0, 0.0, 0.031, 0.0, 0.031, 0.031, 0.0, 0.031, 0.0, 0.0, 0.031, 0.0, 0.031, 0.031, 0.0, 0.031, 0.0, 0.0, 0.031, 0.0, 0.031, 0.031, 0.0, 0.031, 0.0, 0.0, 0.031, 0.0, 0.031, 0.031, 0.0, 0.031, 0.0, 0.0, 0.031, 0.0, 0.031, 0.031, 0.0, 0.031, 0.0, 0.0, 0.031, 0.0, 0.031, 0.031, 0.0, 0.031, 0.0, 0.0, 0.031, 0.0, 0.031, 0.031, 0.0, 0.031, 0.0, 0.0, 0.031, 0.0, 0.031, 0.031, 0.0, 0.031, 0.0, 0.0, 0.031, 0.0, 0.031, 0.031, 0.0, 0.031, 0.0, 0.0, 0.184, 0.816, 0.184, 1.0, 0.0, 1.0, 0.0, 0.816])
me_ld7cn_001.materials.append(mat_material)
me_ld7cn_001.update()
me_ld7cn_002 = bpy.data.meshes.new('ld7cn.002')
me_ld7cn_002.from_pydata([(0.1098, 0.3282, 0.06501), (0.1098, 0.2461, 0.04875), (0.1098, 0.3279, -0.06527), (0.1098, 0.2459, -0.04901), (0.1098, 0.2781, -0.1861), (0.1098, 0.2084, -0.1394), (0.1098, 0.1858, -0.2784), (0.1098, 0.1392, -0.2086), (0.1098, 0.06501, -0.3282), (0.1098, 0.04875, -0.2461), (0.1098, -0.06527, -0.3282), (0.1098, -0.04901, -0.2461), (0.1098, -0.1861, -0.2784), (0.1098, -0.1394, -0.2086), (0.1098, -0.2784, -0.1861), (0.1098, -0.2086, -0.1394), (0.1098, -0.3282, -0.06527), (0.1098, -0.2461, -0.04901), (0.1098, -0.3282, 0.06501), (0.1098, -0.2461, 0.04875), (0.1098, -0.2784, 0.1858), (0.1098, -0.2086, 0.1392), (0.1098, -0.1861, 0.2781), (0.1098, -0.1394, 0.2084), (0.1098, -0.06527, 0.3282), (0.1098, -0.04901, 0.2461), (0.1098, 0.06501, 0.3282), (0.1098, 0.04875, 0.2461), (0.1098, 0.1858, 0.2781), (0.1098, 0.1392, 0.2084), (0.1098, 0.2781, 0.1858), (0.1098, 0.2084, 0.1392), (0.1098, 0.3282, 0.06501), (0.1098, 0.2461, 0.04875), (0.1098, 0.3282, 0.06501), (-0.1101, 0.3282, 0.06501), (0.1098, 0.2781, 0.1858), (-0.1101, 0.2781, 0.1858), (0.1098, 0.1858, 0.2781), (-0.1101, 0.1858, 0.2781), (0.1098, 0.06501, 0.3282), (-0.1101, 0.06501, 0.3282), (0.1098, -0.06527, 0.3282), (-0.1101, -0.06527, 0.3282), (0.1098, -0.1861, 0.2781), (-0.1101, -0.1861, 0.2781), (0.1098, -0.2784, 0.1858), (-0.1101, -0.2784, 0.1858), (0.1098, -0.3282, 0.06501), (-0.1101, -0.3282, 0.06501), (0.1098, -0.3282, -0.06527), (-0.1101, -0.3282, -0.06527), (0.1098, -0.2784, -0.1861), (-0.1101, -0.2784, -0.1861), (0.1098, -0.1861, -0.2784), (-0.1101, -0.1861, -0.2784), (0.1098, -0.06527, -0.3282), (-0.1101, -0.06527, -0.3282), (0.1098, 0.06501, -0.3282), (-0.1101, 0.06501, -0.3282), (0.1098, 0.1858, -0.2784), (-0.1101, 0.1858, -0.2784), (0.1098, 0.2781, -0.1861), (-0.1101, 0.2781, -0.1861), (0.1098, 0.3279, -0.06527), (-0.1101, 0.3279, -0.06527), (0.1098, 0.3282, 0.06501), (-0.1101, 0.3282, 0.06501), (-0.1101, 0.3282, 0.06501), (-0.1101, 0.3279, -0.06527), (-0.1101, 0.2781, 0.1858), (-0.1101, 0.2781, -0.1861), (-0.1101, 0.1858, 0.2781), (-0.1101, 0.1858, -0.2784), (-0.1101, 0.06501, 0.3282), (-0.1101, 0.06501, -0.3282), (-0.1101, -0.06527, 0.3282), (-0.1101, -0.06527, -0.3282), (-0.1101, -0.1861, 0.2781), (-0.1101, -0.1861, -0.2784), (-0.1101, -0.2784, 0.1858), (-0.1101, -0.2784, -0.1861), (-0.1101, -0.3282, 0.06501), (-0.1101, -0.3282, -0.06527), (0.1026, -0.2461, 0.2461), (0.1026, 0.2461, 0.2461), (0.1026, 0.2461, -0.2461), (0.1026, -0.2461, -0.2461)], [], [(0, 1, 3, 2), (2, 3, 5, 4), (4, 5, 7, 6), (6, 7, 9, 8), (8, 9, 11, 10), (10, 11, 13, 12), (12, 13, 15, 14), (14, 15, 17, 16), (16, 17, 19, 18), (18, 19, 21, 20), (20, 21, 23, 22), (22, 23, 25, 24), (24, 25, 27, 26), (26, 27, 29, 28), (28, 29, 31, 30), (30, 31, 33, 32), (34, 35, 37, 36), (36, 37, 39, 38), (38, 39, 41, 40), (40, 41, 43, 42), (42, 43, 45, 44), (44, 45, 47, 46), (46, 47, 49, 48), (48, 49, 51, 50), (50, 51, 53, 52), (52, 53, 55, 54), (54, 55, 57, 56), (56, 57, 59, 58), (58, 59, 61, 60), (60, 61, 63, 62), (62, 63, 65, 64), (64, 65, 67, 66), (68, 69, 71, 70), (70, 71, 73, 72), (72, 73, 75, 74), (74, 75, 77, 76), (76, 77, 79, 78), (78, 79, 81, 80), (80, 81, 83, 82), (85, 84, 87, 86)])
me_ld7cn_002.polygons.foreach_set('use_smooth', [True] * 40)
_uv = me_ld7cn_002.uv_layers.new(name='UVMap')
_uv.uv.foreach_set('vector', [0.031, 0.0, 0.031, 0.031, 0.0, 0.031, 0.0, 0.0, 0.031, 0.0, 0.031, 0.031, 0.0, 0.031, 0.0, 0.0, 0.031, 0.0, 0.031, 0.031, 0.0, 0.031, 0.0, 0.0, 0.031, 0.0, 0.031, 0.031, 0.0, 0.031, 0.0, 0.0, 0.031, 0.0, 0.031, 0.031, 0.0, 0.031, 0.0, 0.0, 0.031, 0.0, 0.031, 0.031, 0.0, 0.031, 0.0, 0.0, 0.031, 0.0, 0.031, 0.031, 0.0, 0.031, 0.0, 0.0, 0.031, 0.0, 0.031, 0.031, 0.0, 0.031, 0.0, 0.0, 0.031, 0.0, 0.031, 0.031, 0.0, 0.031, 0.0, 0.0, 0.031, 0.0, 0.031, 0.031, 0.0, 0.031, 0.0, 0.0, 0.031, 0.0, 0.031, 0.031, 0.0, 0.031, 0.0, 0.0, 0.031, 0.0, 0.031, 0.031, 0.0, 0.031, 0.0, 0.0, 0.031, 0.0, 0.031, 0.031, 0.0, 0.031, 0.0, 0.0, 0.031, 0.0, 0.031, 0.031, 0.0, 0.031, 0.0, 0.0, 0.031, 0.0, 0.031, 0.031, 0.0, 0.031, 0.0, 0.0, 0.031, 0.0, 0.031, 0.031, 0.0, 0.031, 0.0, 0.0, 0.031, 0.0, 0.031, 0.031, 0.0, 0.031, 0.0, 0.0, 0.031, 0.0, 0.031, 0.031, 0.0, 0.031, 0.0, 0.0, 0.031, 0.0, 0.031, 0.031, 0.0, 0.031, 0.0, 0.0, 0.031, 0.0, 0.031, 0.031, 0.0, 0.031, 0.0, 0.0, 0.031, 0.0, 0.031, 0.031, 0.0, 0.031, 0.0, 0.0, 0.031, 0.0, 0.031, 0.031, 0.0, 0.031, 0.0, 0.0, 0.031, 0.0, 0.031, 0.031, 0.0, 0.031, 0.0, 0.0, 0.031, 0.0, 0.031, 0.031, 0.0, 0.031, 0.0, 0.0, 0.031, 0.0, 0.031, 0.031, 0.0, 0.031, 0.0, 0.0, 0.031, 0.0, 0.031, 0.031, 0.0, 0.031, 0.0, 0.0, 0.031, 0.0, 0.031, 0.031, 0.0, 0.031, 0.0, 0.0, 0.031, 0.0, 0.031, 0.031, 0.0, 0.031, 0.0, 0.0, 0.031, 0.0, 0.031, 0.031, 0.0, 0.031, 0.0, 0.0, 0.031, 0.0, 0.031, 0.031, 0.0, 0.031, 0.0, 0.0, 0.031, 0.0, 0.031, 0.031, 0.0, 0.031, 0.0, 0.0, 0.031, 0.0, 0.031, 0.031, 0.0, 0.031, 0.0, 0.0, 0.031, 0.0, 0.031, 0.031, 0.0, 0.031, 0.0, 0.0, 0.031, 0.0, 0.031, 0.031, 0.0, 0.031, 0.0, 0.0, 0.031, 0.0, 0.031, 0.031, 0.0, 0.031, 0.0, 0.0, 0.031, 0.0, 0.031, 0.031, 0.0, 0.031, 0.0, 0.0, 0.031, 0.0, 0.031, 0.031, 0.0, 0.031, 0.0, 0.0, 0.031, 0.0, 0.031, 0.031, 0.0, 0.031, 0.0, 0.0, 0.031, 0.0, 0.031, 0.031, 0.0, 0.031, 0.0, 0.0, 0.184, 0.816, 0.184, 1.0, 0.0, 1.0, 0.0, 0.816])
me_ld7cn_002.materials.append(mat_material)
me_ld7cn_002.update()
me_ld7cn_003 = bpy.data.meshes.new('ld7cn.003')
me_ld7cn_003.from_pydata([(-0.1098, 0.3282, 0.06501), (-0.1098, 0.2461, 0.04875), (-0.1098, 0.3279, -0.06527), (-0.1098, 0.2459, -0.04901), (-0.1098, 0.2781, -0.1861), (-0.1098, 0.2084, -0.1394), (-0.1098, 0.1858, -0.2784), (-0.1098, 0.1392, -0.2086), (-0.1098, 0.06501, -0.3282), (-0.1098, 0.04875, -0.2461), (-0.1098, -0.06527, -0.3282), (-0.1098, -0.04901, -0.2461), (-0.1098, -0.1861, -0.2784), (-0.1098, -0.1394, -0.2086), (-0.1098, -0.2784, -0.1861), (-0.1098, -0.2086, -0.1394), (-0.1098, -0.3282, -0.06527), (-0.1098, -0.2461, -0.04901), (-0.1098, -0.3282, 0.06501), (-0.1098, -0.2461, 0.04875), (-0.1098, -0.2784, 0.1858), (-0.1098, -0.2086, 0.1392), (-0.1098, -0.1861, 0.2781), (-0.1098, -0.1394, 0.2084), (-0.1098, -0.06527, 0.3282), (-0.1098, -0.04901, 0.2461), (-0.1098, 0.06501, 0.3282), (-0.1098, 0.04875, 0.2461), (-0.1098, 0.1858, 0.2781), (-0.1098, 0.1392, 0.2084), (-0.1098, 0.2781, 0.1858), (-0.1098, 0.2084, 0.1392), (-0.1098, 0.3282, 0.06501), (-0.1098, 0.2461, 0.04875), (-0.1098, 0.3282, 0.06501), (0.1101, 0.3282, 0.06501), (-0.1098, 0.2781, 0.1858), (0.1101, 0.2781, 0.1858), (-0.1098, 0.1858, 0.2781), (0.1101, 0.1858, 0.2781), (-0.1098, 0.06501, 0.3282), (0.1101, 0.06501, 0.3282), (-0.1098, -0.06527, 0.3282), (0.1101, -0.06527, 0.3282), (-0.1098, -0.1861, 0.2781), (0.1101, -0.1861, 0.2781), (-0.1098, -0.2784, 0.1858), (0.1101, -0.2784, 0.1858), (-0.1098, -0.3282, 0.06501), (0.1101, -0.3282, 0.06501), (-0.1098, -0.3282, -0.06527), (0.1101, -0.3282, -0.06527), (-0.1098, -0.2784, -0.1861), (0.1101, -0.2784, -0.1861), (-0.1098, -0.1861, -0.2784), (0.1101, -0.1861, -0.2784), (-0.1098, -0.06527, -0.3282), (0.1101, -0.06527, -0.3282), (-0.1098, 0.06501, -0.3282), (0.1101, 0.06501, -0.3282), (-0.1098, 0.1858, -0.2784), (0.1101, 0.1858, -0.2784), (-0.1098, 0.2781, -0.1861), (0.1101, 0.2781, -0.1861), (-0.1098, 0.3279, -0.06527), (0.1101, 0.3279, -0.06527), (-0.1098, 0.3282, 0.06501), (0.1101, 0.3282, 0.06501), (0.1101, 0.3282, 0.06501), (0.1101, 0.3279, -0.06527), (0.1101, 0.2781, 0.1858), (0.1101, 0.2781, -0.1861), (0.1101, 0.1858, 0.2781), (0.1101, 0.1858, -0.2784), (0.1101, 0.06501, 0.3282), (0.1101, 0.06501, -0.3282), (0.1101, -0.06527, 0.3282), (0.1101, -0.06527, -0.3282), (0.1101, -0.1861, 0.2781), (0.1101, -0.1861, -0.2784), (0.1101, -0.2784, 0.1858), (0.1101, -0.2784, -0.1861), (0.1101, -0.3282, 0.06501), (0.1101, -0.3282, -0.06527), (-0.1026, -0.2461, 0.2461), (-0.1026, 0.2461, 0.2461), (-0.1026, 0.2461, -0.2461), (-0.1026, -0.2461, -0.2461)], [], [(0, 1, 3, 2), (2, 3, 5, 4), (4, 5, 7, 6), (6, 7, 9, 8), (8, 9, 11, 10), (10, 11, 13, 12), (12, 13, 15, 14), (14, 15, 17, 16), (16, 17, 19, 18), (18, 19, 21, 20), (20, 21, 23, 22), (22, 23, 25, 24), (24, 25, 27, 26), (26, 27, 29, 28), (28, 29, 31, 30), (30, 31, 33, 32), (34, 35, 37, 36), (36, 37, 39, 38), (38, 39, 41, 40), (40, 41, 43, 42), (42, 43, 45, 44), (44, 45, 47, 46), (46, 47, 49, 48), (48, 49, 51, 50), (50, 51, 53, 52), (52, 53, 55, 54), (54, 55, 57, 56), (56, 57, 59, 58), (58, 59, 61, 60), (60, 61, 63, 62), (62, 63, 65, 64), (64, 65, 67, 66), (68, 69, 71, 70), (70, 71, 73, 72), (72, 73, 75, 74), (74, 75, 77, 76), (76, 77, 79, 78), (78, 79, 81, 80), (80, 81, 83, 82), (85, 84, 87, 86)])
me_ld7cn_003.polygons.foreach_set('use_smooth', [True] * 40)
_uv = me_ld7cn_003.uv_layers.new(name='UVMap')
_uv.uv.foreach_set('vector', [0.031, 0.0, 0.031, 0.031, 0.0, 0.031, 0.0, 0.0, 0.031, 0.0, 0.031, 0.031, 0.0, 0.031, 0.0, 0.0, 0.031, 0.0, 0.031, 0.031, 0.0, 0.031, 0.0, 0.0, 0.031, 0.0, 0.031, 0.031, 0.0, 0.031, 0.0, 0.0, 0.031, 0.0, 0.031, 0.031, 0.0, 0.031, 0.0, 0.0, 0.031, 0.0, 0.031, 0.031, 0.0, 0.031, 0.0, 0.0, 0.031, 0.0, 0.031, 0.031, 0.0, 0.031, 0.0, 0.0, 0.031, 0.0, 0.031, 0.031, 0.0, 0.031, 0.0, 0.0, 0.031, 0.0, 0.031, 0.031, 0.0, 0.031, 0.0, 0.0, 0.031, 0.0, 0.031, 0.031, 0.0, 0.031, 0.0, 0.0, 0.031, 0.0, 0.031, 0.031, 0.0, 0.031, 0.0, 0.0, 0.031, 0.0, 0.031, 0.031, 0.0, 0.031, 0.0, 0.0, 0.031, 0.0, 0.031, 0.031, 0.0, 0.031, 0.0, 0.0, 0.031, 0.0, 0.031, 0.031, 0.0, 0.031, 0.0, 0.0, 0.031, 0.0, 0.031, 0.031, 0.0, 0.031, 0.0, 0.0, 0.031, 0.0, 0.031, 0.031, 0.0, 0.031, 0.0, 0.0, 0.031, 0.0, 0.031, 0.031, 0.0, 0.031, 0.0, 0.0, 0.031, 0.0, 0.031, 0.031, 0.0, 0.031, 0.0, 0.0, 0.031, 0.0, 0.031, 0.031, 0.0, 0.031, 0.0, 0.0, 0.031, 0.0, 0.031, 0.031, 0.0, 0.031, 0.0, 0.0, 0.031, 0.0, 0.031, 0.031, 0.0, 0.031, 0.0, 0.0, 0.031, 0.0, 0.031, 0.031, 0.0, 0.031, 0.0, 0.0, 0.031, 0.0, 0.031, 0.031, 0.0, 0.031, 0.0, 0.0, 0.031, 0.0, 0.031, 0.031, 0.0, 0.031, 0.0, 0.0, 0.031, 0.0, 0.031, 0.031, 0.0, 0.031, 0.0, 0.0, 0.031, 0.0, 0.031, 0.031, 0.0, 0.031, 0.0, 0.0, 0.031, 0.0, 0.031, 0.031, 0.0, 0.031, 0.0, 0.0, 0.031, 0.0, 0.031, 0.031, 0.0, 0.031, 0.0, 0.0, 0.031, 0.0, 0.031, 0.031, 0.0, 0.031, 0.0, 0.0, 0.031, 0.0, 0.031, 0.031, 0.0, 0.031, 0.0, 0.0, 0.031, 0.0, 0.031, 0.031, 0.0, 0.031, 0.0, 0.0, 0.031, 0.0, 0.031, 0.031, 0.0, 0.031, 0.0, 0.0, 0.031, 0.0, 0.031, 0.031, 0.0, 0.031, 0.0, 0.0, 0.031, 0.0, 0.031, 0.031, 0.0, 0.031, 0.0, 0.0, 0.031, 0.0, 0.031, 0.031, 0.0, 0.031, 0.0, 0.0, 0.031, 0.0, 0.031, 0.031, 0.0, 0.031, 0.0, 0.0, 0.031, 0.0, 0.031, 0.031, 0.0, 0.031, 0.0, 0.0, 0.031, 0.0, 0.031, 0.031, 0.0, 0.031, 0.0, 0.0, 0.031, 0.0, 0.031, 0.031, 0.0, 0.031, 0.0, 0.0, 0.184, 0.816, 0.184, 1.0, 0.0, 1.0, 0.0, 0.816])
me_ld7cn_003.materials.append(mat_material)
me_ld7cn_003.update()
me_ld7cn_004 = bpy.data.meshes.new('ld7cn.004')
me_ld7cn_004.from_pydata([(-0.1098, 0.3282, 0.06501), (-0.1098, 0.2461, 0.04875), (-0.1098, 0.3279, -0.06527), (-0.1098, 0.2459, -0.04901), (-0.1098, 0.2781, -0.1861), (-0.1098, 0.2084, -0.1394), (-0.1098, 0.1858, -0.2784), (-0.1098, 0.1392, -0.2086), (-0.1098, 0.06501, -0.3282), (-0.1098, 0.04875, -0.2461), (-0.1098, -0.06527, -0.3282), (-0.1098, -0.04901, -0.2461), (-0.1098, -0.1861, -0.2784), (-0.1098, -0.1394, -0.2086), (-0.1098, -0.2784, -0.1861), (-0.1098, -0.2086, -0.1394), (-0.1098, -0.3282, -0.06527), (-0.1098, -0.2461, -0.04901), (-0.1098, -0.3282, 0.06501), (-0.1098, -0.2461, 0.04875), (-0.1098, -0.2784, 0.1858), (-0.1098, -0.2086, 0.1392), (-0.1098, -0.1861, 0.2781), (-0.1098, -0.1394, 0.2084), (-0.1098, -0.06527, 0.3282), (-0.1098, -0.04901, 0.2461), (-0.1098, 0.06501, 0.3282), (-0.1098, 0.04875, 0.2461), (-0.1098, 0.1858, 0.2781), (-0.1098, 0.1392, 0.2084), (-0.1098, 0.2781, 0.1858), (-0.1098, 0.2084, 0.1392), (-0.1098, 0.3282, 0.06501), (-0.1098, 0.2461, 0.04875), (-0.1098, 0.3282, 0.06501), (0.1101, 0.3282, 0.06501), (-0.1098, 0.2781, 0.1858), (0.1101, 0.2781, 0.1858), (-0.1098, 0.1858, 0.2781), (0.1101, 0.1858, 0.2781), (-0.1098, 0.06501, 0.3282), (0.1101, 0.06501, 0.3282), (-0.1098, -0.06527, 0.3282), (0.1101, -0.06527, 0.3282), (-0.1098, -0.1861, 0.2781), (0.1101, -0.1861, 0.2781), (-0.1098, -0.2784, 0.1858), (0.1101, -0.2784, 0.1858), (-0.1098, -0.3282, 0.06501), (0.1101, -0.3282, 0.06501), (-0.1098, -0.3282, -0.06527), (0.1101, -0.3282, -0.06527), (-0.1098, -0.2784, -0.1861), (0.1101, -0.2784, -0.1861), (-0.1098, -0.1861, -0.2784), (0.1101, -0.1861, -0.2784), (-0.1098, -0.06527, -0.3282), (0.1101, -0.06527, -0.3282), (-0.1098, 0.06501, -0.3282), (0.1101, 0.06501, -0.3282), (-0.1098, 0.1858, -0.2784), (0.1101, 0.1858, -0.2784), (-0.1098, 0.2781, -0.1861), (0.1101, 0.2781, -0.1861), (-0.1098, 0.3279, -0.06527), (0.1101, 0.3279, -0.06527), (-0.1098, 0.3282, 0.06501), (0.1101, 0.3282, 0.06501), (0.1101, 0.3282, 0.06501), (0.1101, 0.3279, -0.06527), (0.1101, 0.2781, 0.1858), (0.1101, 0.2781, -0.1861), (0.1101, 0.1858, 0.2781), (0.1101, 0.1858, -0.2784), (0.1101, 0.06501, 0.3282), (0.1101, 0.06501, -0.3282), (0.1101, -0.06527, 0.3282), (0.1101, -0.06527, -0.3282), (0.1101, -0.1861, 0.2781), (0.1101, -0.1861, -0.2784), (0.1101, -0.2784, 0.1858), (0.1101, -0.2784, -0.1861), (0.1101, -0.3282, 0.06501), (0.1101, -0.3282, -0.06527), (-0.1026, -0.2461, 0.2461), (-0.1026, 0.2461, 0.2461), (-0.1026, 0.2461, -0.2461), (-0.1026, -0.2461, -0.2461)], [], [(0, 1, 3, 2), (2, 3, 5, 4), (4, 5, 7, 6), (6, 7, 9, 8), (8, 9, 11, 10), (10, 11, 13, 12), (12, 13, 15, 14), (14, 15, 17, 16), (16, 17, 19, 18), (18, 19, 21, 20), (20, 21, 23, 22), (22, 23, 25, 24), (24, 25, 27, 26), (26, 27, 29, 28), (28, 29, 31, 30), (30, 31, 33, 32), (34, 35, 37, 36), (36, 37, 39, 38), (38, 39, 41, 40), (40, 41, 43, 42), (42, 43, 45, 44), (44, 45, 47, 46), (46, 47, 49, 48), (48, 49, 51, 50), (50, 51, 53, 52), (52, 53, 55, 54), (54, 55, 57, 56), (56, 57, 59, 58), (58, 59, 61, 60), (60, 61, 63, 62), (62, 63, 65, 64), (64, 65, 67, 66), (68, 69, 71, 70), (70, 71, 73, 72), (72, 73, 75, 74), (74, 75, 77, 76), (76, 77, 79, 78), (78, 79, 81, 80), (80, 81, 83, 82), (85, 84, 87, 86)])
me_ld7cn_004.polygons.foreach_set('use_smooth', [True] * 40)
_uv = me_ld7cn_004.uv_layers.new(name='UVMap')
_uv.uv.foreach_set('vector', [0.031, 0.0, 0.031, 0.031, 0.0, 0.031, 0.0, 0.0, 0.031, 0.0, 0.031, 0.031, 0.0, 0.031, 0.0, 0.0, 0.031, 0.0, 0.031, 0.031, 0.0, 0.031, 0.0, 0.0, 0.031, 0.0, 0.031, 0.031, 0.0, 0.031, 0.0, 0.0, 0.031, 0.0, 0.031, 0.031, 0.0, 0.031, 0.0, 0.0, 0.031, 0.0, 0.031, 0.031, 0.0, 0.031, 0.0, 0.0, 0.031, 0.0, 0.031, 0.031, 0.0, 0.031, 0.0, 0.0, 0.031, 0.0, 0.031, 0.031, 0.0, 0.031, 0.0, 0.0, 0.031, 0.0, 0.031, 0.031, 0.0, 0.031, 0.0, 0.0, 0.031, 0.0, 0.031, 0.031, 0.0, 0.031, 0.0, 0.0, 0.031, 0.0, 0.031, 0.031, 0.0, 0.031, 0.0, 0.0, 0.031, 0.0, 0.031, 0.031, 0.0, 0.031, 0.0, 0.0, 0.031, 0.0, 0.031, 0.031, 0.0, 0.031, 0.0, 0.0, 0.031, 0.0, 0.031, 0.031, 0.0, 0.031, 0.0, 0.0, 0.031, 0.0, 0.031, 0.031, 0.0, 0.031, 0.0, 0.0, 0.031, 0.0, 0.031, 0.031, 0.0, 0.031, 0.0, 0.0, 0.031, 0.0, 0.031, 0.031, 0.0, 0.031, 0.0, 0.0, 0.031, 0.0, 0.031, 0.031, 0.0, 0.031, 0.0, 0.0, 0.031, 0.0, 0.031, 0.031, 0.0, 0.031, 0.0, 0.0, 0.031, 0.0, 0.031, 0.031, 0.0, 0.031, 0.0, 0.0, 0.031, 0.0, 0.031, 0.031, 0.0, 0.031, 0.0, 0.0, 0.031, 0.0, 0.031, 0.031, 0.0, 0.031, 0.0, 0.0, 0.031, 0.0, 0.031, 0.031, 0.0, 0.031, 0.0, 0.0, 0.031, 0.0, 0.031, 0.031, 0.0, 0.031, 0.0, 0.0, 0.031, 0.0, 0.031, 0.031, 0.0, 0.031, 0.0, 0.0, 0.031, 0.0, 0.031, 0.031, 0.0, 0.031, 0.0, 0.0, 0.031, 0.0, 0.031, 0.031, 0.0, 0.031, 0.0, 0.0, 0.031, 0.0, 0.031, 0.031, 0.0, 0.031, 0.0, 0.0, 0.031, 0.0, 0.031, 0.031, 0.0, 0.031, 0.0, 0.0, 0.031, 0.0, 0.031, 0.031, 0.0, 0.031, 0.0, 0.0, 0.031, 0.0, 0.031, 0.031, 0.0, 0.031, 0.0, 0.0, 0.031, 0.0, 0.031, 0.031, 0.0, 0.031, 0.0, 0.0, 0.031, 0.0, 0.031, 0.031, 0.0, 0.031, 0.0, 0.0, 0.031, 0.0, 0.031, 0.031, 0.0, 0.031, 0.0, 0.0, 0.031, 0.0, 0.031, 0.031, 0.0, 0.031, 0.0, 0.0, 0.031, 0.0, 0.031, 0.031, 0.0, 0.031, 0.0, 0.0, 0.031, 0.0, 0.031, 0.031, 0.0, 0.031, 0.0, 0.0, 0.031, 0.0, 0.031, 0.031, 0.0, 0.031, 0.0, 0.0, 0.031, 0.0, 0.031, 0.031, 0.0, 0.031, 0.0, 0.0, 0.184, 0.816, 0.184, 1.0, 0.0, 1.0, 0.0, 0.816])
me_ld7cn_004.materials.append(mat_material)
me_ld7cn_004.update()

# ---- objects
ob_ld7cn = bpy.data.objects.new('ld7cn', me_ld7cn)
ob_ld7cn_001 = bpy.data.objects.new('ld7cn.001', me_ld7cn_001)
ob_ld7cn_002 = bpy.data.objects.new('ld7cn.002', me_ld7cn_002)
ob_ld7cn_003 = bpy.data.objects.new('ld7cn.003', me_ld7cn_003)
ob_ld7cn_004 = bpy.data.objects.new('ld7cn.004', me_ld7cn_004)

# ---- transforms, parenting, visibility, modifiers, constraints
ob_ld7cn.location = (0.0, 0.0, 0.0)
ob_ld7cn_001.location = (0.7754, 1.242, 0.1557)
ob_ld7cn_002.location = (0.7754, -1.295, 0.1557)
ob_ld7cn_003.location = (-0.7754, 1.242, 0.1557)
ob_ld7cn_004.location = (-0.7754, -1.295, 0.1557)

# ---- collection membership
col_collection.objects.link(ob_ld7cn)
col_collection.objects.link(ob_ld7cn_001)
col_collection.objects.link(ob_ld7cn_002)
col_collection.objects.link(ob_ld7cn_003)
col_collection.objects.link(ob_ld7cn_004)

# ---- scene / render settings (as saved in the file)
scene.frame_start = 1; scene.frame_end = 250; scene.frame_set(1)
scene.render.engine = 'BLENDER_EEVEE_NEXT'
scene.cycles.sampling_pattern = 'TABULATED_SOBOL'
bpy.context.view_layer.update()

# ---- added for rendering (the .blend has no active camera and no usable light): camera, sun
cam_auto = bpy.data.cameras.new('AutoCamera')
cam_auto.lens = 50.0
cam_auto.sensor_width = 36.0
cam_auto.clip_end = 1000.0
ob_auto_camera = bpy.data.objects.new('AutoCamera', cam_auto)
scene.collection.objects.link(ob_auto_camera)
ob_auto_camera.location = (4.89788, -5.95662, 4.38551)
ob_auto_camera.rotation_euler = (1.09748, -7.21219e-08, 0.694738)
scene.camera = ob_auto_camera
light_auto_sun = bpy.data.lights.new('AutoSun', 'SUN')
light_auto_sun.energy = 3.0
light_auto_sun.angle = 0.0523599
ob_auto_sun = bpy.data.objects.new('AutoSun', light_auto_sun)
scene.collection.objects.link(ob_auto_sun)
ob_auto_sun.rotation_euler = (0.872665, 0.174533, 0.523599)
bpy.context.view_layer.update()
